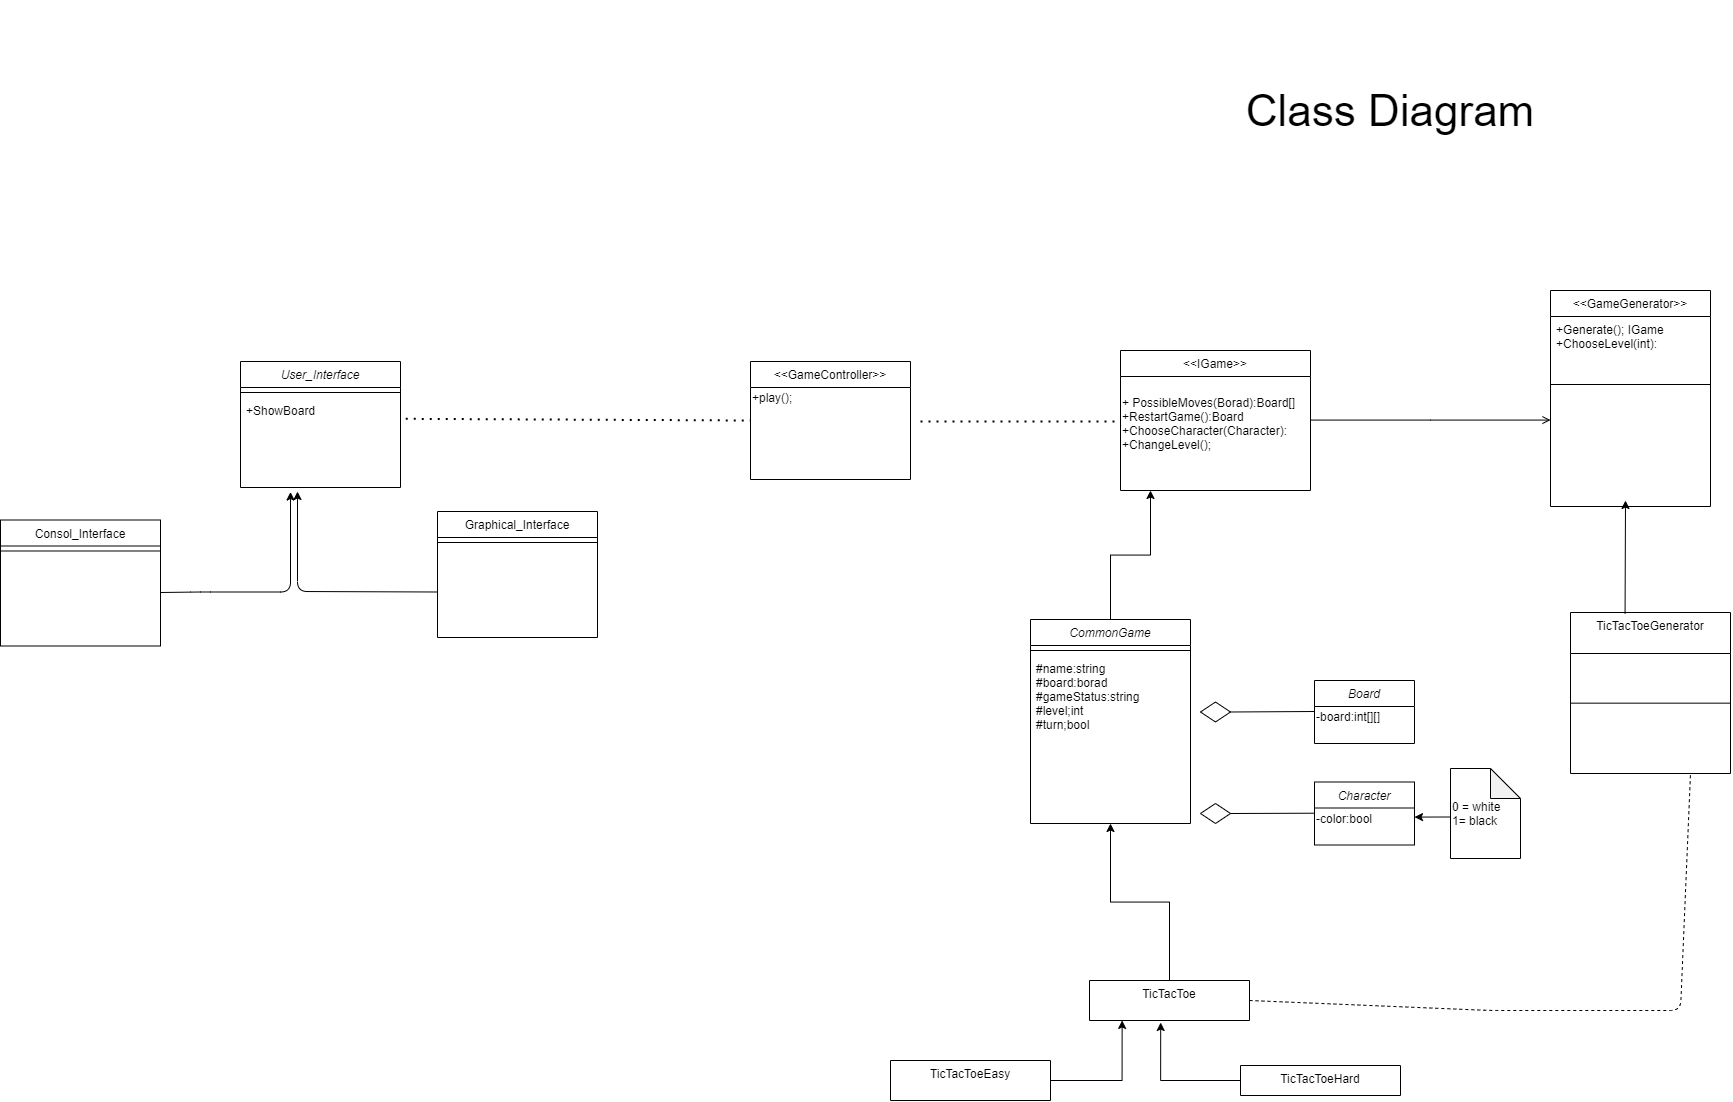

The diagram above was exported from draw.io. Its source (the exported page's mxGraphModel, read from the mxfile embedded in the PNG):
<mxGraphModel dx="3137" dy="829" grid="1" gridSize="10" guides="1" tooltips="1" connect="1" arrows="1" fold="1" page="1" pageScale="1" pageWidth="827" pageHeight="1169" math="0" shadow="0">
  <root>
    <mxCell id="WIyWlLk6GJQsqaUBKTNV-0" />
    <mxCell id="WIyWlLk6GJQsqaUBKTNV-1" parent="WIyWlLk6GJQsqaUBKTNV-0" />
    <mxCell id="zkfFHV4jXpPFQw0GAbJ--0" value="&lt;&lt;IGame&gt;&gt;" style="swimlane;fontStyle=0;align=center;verticalAlign=top;childLayout=stackLayout;horizontal=1;startSize=26;horizontalStack=0;resizeParent=1;resizeLast=0;collapsible=1;marginBottom=0;rounded=0;shadow=0;strokeWidth=1;" parent="WIyWlLk6GJQsqaUBKTNV-1" vertex="1">
      <mxGeometry x="-230" y="400" width="190" height="140" as="geometry">
        <mxRectangle x="230" y="140" width="160" height="26" as="alternateBounds" />
      </mxGeometry>
    </mxCell>
    <mxCell id="gMmwbxvkfooXgtyYqruA-8" value="+ PossibleMoves(Borad):Board[]&lt;br&gt;+RestartGame():Board&lt;br&gt;+ChooseCharacter(Character):&lt;br&gt;+ChangeLevel();&lt;br&gt;" style="text;html=1;strokeColor=none;fillColor=none;align=left;verticalAlign=middle;whiteSpace=wrap;rounded=0;fontFamily=Helvetica;" parent="zkfFHV4jXpPFQw0GAbJ--0" vertex="1">
      <mxGeometry y="26" width="190" height="94" as="geometry" />
    </mxCell>
    <mxCell id="YF9ADwHdoL6W4sEBmTi7-17" value="" style="endArrow=none;dashed=1;html=1;dashPattern=1 3;strokeWidth=2;" edge="1" parent="zkfFHV4jXpPFQw0GAbJ--0">
      <mxGeometry width="50" height="50" relative="1" as="geometry">
        <mxPoint x="-200" y="71" as="sourcePoint" />
        <mxPoint y="71" as="targetPoint" />
      </mxGeometry>
    </mxCell>
    <mxCell id="5RPive_Lzw3eWtHkZkac-25" style="edgeStyle=orthogonalEdgeStyle;rounded=0;orthogonalLoop=1;jettySize=auto;html=1;" parent="WIyWlLk6GJQsqaUBKTNV-1" source="zkfFHV4jXpPFQw0GAbJ--6" edge="1">
      <mxGeometry relative="1" as="geometry">
        <mxPoint x="-200" y="540" as="targetPoint" />
      </mxGeometry>
    </mxCell>
    <mxCell id="zkfFHV4jXpPFQw0GAbJ--6" value="CommonGame" style="swimlane;fontStyle=2;align=center;verticalAlign=top;childLayout=stackLayout;horizontal=1;startSize=26;horizontalStack=0;resizeParent=1;resizeLast=0;collapsible=1;marginBottom=0;rounded=0;shadow=0;strokeWidth=1;" parent="WIyWlLk6GJQsqaUBKTNV-1" vertex="1">
      <mxGeometry x="-320" y="669" width="160" height="204" as="geometry">
        <mxRectangle x="130" y="380" width="160" height="26" as="alternateBounds" />
      </mxGeometry>
    </mxCell>
    <mxCell id="zkfFHV4jXpPFQw0GAbJ--9" value="" style="line;html=1;strokeWidth=1;align=left;verticalAlign=middle;spacingTop=-1;spacingLeft=3;spacingRight=3;rotatable=0;labelPosition=right;points=[];portConstraint=eastwest;" parent="zkfFHV4jXpPFQw0GAbJ--6" vertex="1">
      <mxGeometry y="26" width="160" height="10" as="geometry" />
    </mxCell>
    <mxCell id="zkfFHV4jXpPFQw0GAbJ--10" value="#name:string&#10;#board:borad&#10;#gameStatus:string&#10;#level;int&#10;#turn;bool" style="text;align=left;verticalAlign=top;spacingLeft=4;spacingRight=4;overflow=hidden;rotatable=0;points=[[0,0.5],[1,0.5]];portConstraint=eastwest;fontStyle=0" parent="zkfFHV4jXpPFQw0GAbJ--6" vertex="1">
      <mxGeometry y="36" width="160" height="90" as="geometry" />
    </mxCell>
    <mxCell id="zkfFHV4jXpPFQw0GAbJ--17" value="&lt;&lt;GameGenerator&gt;&gt;" style="swimlane;fontStyle=0;align=center;verticalAlign=top;childLayout=stackLayout;horizontal=1;startSize=26;horizontalStack=0;resizeParent=1;resizeLast=0;collapsible=1;marginBottom=0;rounded=0;shadow=0;strokeWidth=1;" parent="WIyWlLk6GJQsqaUBKTNV-1" vertex="1">
      <mxGeometry x="200" y="340" width="160" height="216" as="geometry">
        <mxRectangle x="550" y="140" width="160" height="26" as="alternateBounds" />
      </mxGeometry>
    </mxCell>
    <mxCell id="zkfFHV4jXpPFQw0GAbJ--18" value="+Generate(); IGame&#10;+ChooseLevel(int):" style="text;align=left;verticalAlign=top;spacingLeft=4;spacingRight=4;overflow=hidden;rotatable=0;points=[[0,0.5],[1,0.5]];portConstraint=eastwest;" parent="zkfFHV4jXpPFQw0GAbJ--17" vertex="1">
      <mxGeometry y="26" width="160" height="44" as="geometry" />
    </mxCell>
    <mxCell id="zkfFHV4jXpPFQw0GAbJ--23" value="" style="line;html=1;strokeWidth=1;align=left;verticalAlign=middle;spacingTop=-1;spacingLeft=3;spacingRight=3;rotatable=0;labelPosition=right;points=[];portConstraint=eastwest;" parent="zkfFHV4jXpPFQw0GAbJ--17" vertex="1">
      <mxGeometry y="70" width="160" height="48" as="geometry" />
    </mxCell>
    <mxCell id="zkfFHV4jXpPFQw0GAbJ--26" value="" style="endArrow=open;shadow=0;strokeWidth=1;rounded=0;endFill=1;edgeStyle=elbowEdgeStyle;elbow=vertical;" parent="WIyWlLk6GJQsqaUBKTNV-1" source="zkfFHV4jXpPFQw0GAbJ--0" target="zkfFHV4jXpPFQw0GAbJ--17" edge="1">
      <mxGeometry x="0.5" y="41" relative="1" as="geometry">
        <mxPoint x="90" y="702" as="sourcePoint" />
        <mxPoint x="250" y="702" as="targetPoint" />
        <mxPoint x="-40" y="32" as="offset" />
      </mxGeometry>
    </mxCell>
    <mxCell id="gMmwbxvkfooXgtyYqruA-1" value="TicTacToeGenerator" style="swimlane;fontStyle=0;align=center;verticalAlign=top;childLayout=stackLayout;horizontal=1;startSize=41;horizontalStack=0;resizeParent=1;resizeLast=0;collapsible=1;marginBottom=0;rounded=0;shadow=0;strokeWidth=1;" parent="WIyWlLk6GJQsqaUBKTNV-1" vertex="1">
      <mxGeometry x="220" y="662" width="160" height="161" as="geometry">
        <mxRectangle x="550" y="140" width="160" height="26" as="alternateBounds" />
      </mxGeometry>
    </mxCell>
    <mxCell id="gMmwbxvkfooXgtyYqruA-5" value="" style="endArrow=none;html=1;fontFamily=Helvetica;" parent="gMmwbxvkfooXgtyYqruA-1" edge="1">
      <mxGeometry width="50" height="50" relative="1" as="geometry">
        <mxPoint y="90.66" as="sourcePoint" />
        <mxPoint x="160" y="90.66" as="targetPoint" />
      </mxGeometry>
    </mxCell>
    <mxCell id="gMmwbxvkfooXgtyYqruA-4" value="" style="endArrow=classic;html=1;fontFamily=Helvetica;exitX=0.341;exitY=0.008;exitDx=0;exitDy=0;exitPerimeter=0;" parent="WIyWlLk6GJQsqaUBKTNV-1" source="gMmwbxvkfooXgtyYqruA-1" edge="1">
      <mxGeometry width="50" height="50" relative="1" as="geometry">
        <mxPoint x="140" y="649" as="sourcePoint" />
        <mxPoint x="275" y="550" as="targetPoint" />
      </mxGeometry>
    </mxCell>
    <mxCell id="gMmwbxvkfooXgtyYqruA-9" value="Board" style="swimlane;fontStyle=2;align=center;verticalAlign=top;childLayout=stackLayout;horizontal=1;startSize=26;horizontalStack=0;resizeParent=1;resizeLast=0;collapsible=1;marginBottom=0;rounded=0;shadow=0;strokeWidth=1;" parent="WIyWlLk6GJQsqaUBKTNV-1" vertex="1">
      <mxGeometry x="-36" y="730" width="100" height="63" as="geometry">
        <mxRectangle x="230" y="140" width="160" height="26" as="alternateBounds" />
      </mxGeometry>
    </mxCell>
    <mxCell id="gMmwbxvkfooXgtyYqruA-11" value="-board:int[][]" style="text;html=1;strokeColor=none;fillColor=none;align=left;verticalAlign=middle;whiteSpace=wrap;rounded=0;fontFamily=Helvetica;" parent="gMmwbxvkfooXgtyYqruA-9" vertex="1">
      <mxGeometry y="26" width="100" height="20" as="geometry" />
    </mxCell>
    <mxCell id="gMmwbxvkfooXgtyYqruA-14" value="" style="rhombus;whiteSpace=wrap;html=1;fontFamily=Helvetica;align=left;" parent="WIyWlLk6GJQsqaUBKTNV-1" vertex="1">
      <mxGeometry x="-150" y="751.5" width="30" height="20" as="geometry" />
    </mxCell>
    <mxCell id="gMmwbxvkfooXgtyYqruA-17" value="" style="endArrow=none;html=1;fontFamily=Helvetica;entryX=0;entryY=0.25;entryDx=0;entryDy=0;exitX=1;exitY=0.5;exitDx=0;exitDy=0;" parent="WIyWlLk6GJQsqaUBKTNV-1" source="gMmwbxvkfooXgtyYqruA-14" target="gMmwbxvkfooXgtyYqruA-11" edge="1">
      <mxGeometry width="50" height="50" relative="1" as="geometry">
        <mxPoint x="-80" y="801.5" as="sourcePoint" />
        <mxPoint x="-30" y="751.5" as="targetPoint" />
      </mxGeometry>
    </mxCell>
    <mxCell id="gMmwbxvkfooXgtyYqruA-18" value="Character" style="swimlane;fontStyle=2;align=center;verticalAlign=top;childLayout=stackLayout;horizontal=1;startSize=26;horizontalStack=0;resizeParent=1;resizeLast=0;collapsible=1;marginBottom=0;rounded=0;shadow=0;strokeWidth=1;" parent="WIyWlLk6GJQsqaUBKTNV-1" vertex="1">
      <mxGeometry x="-36" y="831.5" width="100" height="63" as="geometry">
        <mxRectangle x="230" y="140" width="160" height="26" as="alternateBounds" />
      </mxGeometry>
    </mxCell>
    <mxCell id="gMmwbxvkfooXgtyYqruA-19" value="-color:bool" style="text;html=1;strokeColor=none;fillColor=none;align=left;verticalAlign=middle;whiteSpace=wrap;rounded=0;fontFamily=Helvetica;" parent="gMmwbxvkfooXgtyYqruA-18" vertex="1">
      <mxGeometry y="26" width="100" height="20" as="geometry" />
    </mxCell>
    <mxCell id="gMmwbxvkfooXgtyYqruA-20" value="" style="rhombus;whiteSpace=wrap;html=1;fontFamily=Helvetica;align=left;labelBorderColor=none;labelBackgroundColor=none;" parent="WIyWlLk6GJQsqaUBKTNV-1" vertex="1">
      <mxGeometry x="-150" y="853" width="30" height="20" as="geometry" />
    </mxCell>
    <mxCell id="gMmwbxvkfooXgtyYqruA-21" value="" style="endArrow=none;html=1;fontFamily=Helvetica;entryX=0;entryY=0.25;entryDx=0;entryDy=0;exitX=1;exitY=0.5;exitDx=0;exitDy=0;" parent="WIyWlLk6GJQsqaUBKTNV-1" source="gMmwbxvkfooXgtyYqruA-20" edge="1">
      <mxGeometry width="50" height="50" relative="1" as="geometry">
        <mxPoint x="-90" y="863.21" as="sourcePoint" />
        <mxPoint x="-36" y="862.71" as="targetPoint" />
      </mxGeometry>
    </mxCell>
    <mxCell id="gMmwbxvkfooXgtyYqruA-23" style="edgeStyle=orthogonalEdgeStyle;rounded=0;orthogonalLoop=1;jettySize=auto;html=1;entryX=1;entryY=0.5;entryDx=0;entryDy=0;fontFamily=Helvetica;" parent="WIyWlLk6GJQsqaUBKTNV-1" target="gMmwbxvkfooXgtyYqruA-19" edge="1">
      <mxGeometry relative="1" as="geometry">
        <mxPoint x="100" y="866.5" as="sourcePoint" />
      </mxGeometry>
    </mxCell>
    <mxCell id="gMmwbxvkfooXgtyYqruA-22" value="0 = white&lt;br&gt;1= black" style="shape=note;whiteSpace=wrap;html=1;backgroundOutline=1;darkOpacity=0.05;labelBackgroundColor=none;fontFamily=Helvetica;gradientColor=none;align=left;" parent="WIyWlLk6GJQsqaUBKTNV-1" vertex="1">
      <mxGeometry x="100" y="818" width="70" height="90" as="geometry" />
    </mxCell>
    <mxCell id="gMmwbxvkfooXgtyYqruA-27" style="edgeStyle=orthogonalEdgeStyle;rounded=0;orthogonalLoop=1;jettySize=auto;html=1;fontFamily=Helvetica;entryX=0.5;entryY=1;entryDx=0;entryDy=0;" parent="WIyWlLk6GJQsqaUBKTNV-1" source="gMmwbxvkfooXgtyYqruA-25" target="zkfFHV4jXpPFQw0GAbJ--6" edge="1">
      <mxGeometry relative="1" as="geometry">
        <mxPoint x="-245" y="990" as="targetPoint" />
      </mxGeometry>
    </mxCell>
    <mxCell id="gMmwbxvkfooXgtyYqruA-25" value="TicTacToe" style="swimlane;fontStyle=0;align=center;verticalAlign=top;childLayout=stackLayout;horizontal=1;startSize=41;horizontalStack=0;resizeParent=1;resizeLast=0;collapsible=1;marginBottom=0;rounded=0;shadow=0;strokeWidth=1;" parent="WIyWlLk6GJQsqaUBKTNV-1" vertex="1">
      <mxGeometry x="-261" y="1030" width="160" height="40" as="geometry">
        <mxRectangle x="550" y="140" width="160" height="26" as="alternateBounds" />
      </mxGeometry>
    </mxCell>
    <mxCell id="gMmwbxvkfooXgtyYqruA-32" style="edgeStyle=orthogonalEdgeStyle;rounded=0;orthogonalLoop=1;jettySize=auto;html=1;fontFamily=Helvetica;entryX=0.204;entryY=0.998;entryDx=0;entryDy=0;entryPerimeter=0;" parent="WIyWlLk6GJQsqaUBKTNV-1" source="gMmwbxvkfooXgtyYqruA-28" target="gMmwbxvkfooXgtyYqruA-25" edge="1">
      <mxGeometry relative="1" as="geometry">
        <mxPoint x="-225" y="1190" as="targetPoint" />
      </mxGeometry>
    </mxCell>
    <mxCell id="gMmwbxvkfooXgtyYqruA-28" value="TicTacToeEasy" style="swimlane;fontStyle=0;align=center;verticalAlign=top;childLayout=stackLayout;horizontal=1;startSize=41;horizontalStack=0;resizeParent=1;resizeLast=0;collapsible=1;marginBottom=0;rounded=0;shadow=0;strokeWidth=1;" parent="WIyWlLk6GJQsqaUBKTNV-1" vertex="1">
      <mxGeometry x="-460" y="1110" width="160" height="40" as="geometry">
        <mxRectangle x="550" y="140" width="160" height="26" as="alternateBounds" />
      </mxGeometry>
    </mxCell>
    <mxCell id="gMmwbxvkfooXgtyYqruA-36" style="edgeStyle=orthogonalEdgeStyle;rounded=0;orthogonalLoop=1;jettySize=auto;html=1;entryX=0.445;entryY=1.05;entryDx=0;entryDy=0;entryPerimeter=0;fontFamily=Helvetica;" parent="WIyWlLk6GJQsqaUBKTNV-1" target="gMmwbxvkfooXgtyYqruA-25" edge="1">
      <mxGeometry relative="1" as="geometry">
        <Array as="points">
          <mxPoint x="-190" y="1130" />
        </Array>
        <mxPoint x="-105" y="1130.0000000000002" as="sourcePoint" />
      </mxGeometry>
    </mxCell>
    <mxCell id="gMmwbxvkfooXgtyYqruA-30" value="TicTacToeHard" style="swimlane;fontStyle=0;align=center;verticalAlign=top;childLayout=stackLayout;horizontal=1;startSize=41;horizontalStack=0;resizeParent=1;resizeLast=0;collapsible=1;marginBottom=0;rounded=0;shadow=0;strokeWidth=1;" parent="WIyWlLk6GJQsqaUBKTNV-1" vertex="1">
      <mxGeometry x="-110" y="1115" width="160" height="30" as="geometry">
        <mxRectangle x="550" y="140" width="160" height="26" as="alternateBounds" />
      </mxGeometry>
    </mxCell>
    <mxCell id="PGrvf8bG-BQ8gJjKccUH-1" value="" style="endArrow=none;dashed=1;html=1;entryX=0.75;entryY=1;entryDx=0;entryDy=0;exitX=1;exitY=0.5;exitDx=0;exitDy=0;" parent="WIyWlLk6GJQsqaUBKTNV-1" target="gMmwbxvkfooXgtyYqruA-1" edge="1" source="gMmwbxvkfooXgtyYqruA-25">
      <mxGeometry width="50" height="50" relative="1" as="geometry">
        <mxPoint x="-70" y="1190" as="sourcePoint" />
        <mxPoint x="360" y="950" as="targetPoint" />
        <Array as="points">
          <mxPoint x="140" y="1060" />
          <mxPoint x="330" y="1060" />
        </Array>
      </mxGeometry>
    </mxCell>
    <mxCell id="DvlPueOpjwE_Oc261Zjb-0" value="&lt;font style=&quot;font-size: 44px&quot;&gt;Class Diagram&lt;br&gt;&lt;/font&gt;" style="text;html=1;strokeColor=none;fillColor=none;align=center;verticalAlign=middle;whiteSpace=wrap;rounded=0;" parent="WIyWlLk6GJQsqaUBKTNV-1" vertex="1">
      <mxGeometry x="-290" y="50" width="660" height="220" as="geometry" />
    </mxCell>
    <mxCell id="YF9ADwHdoL6W4sEBmTi7-0" value="&lt;&lt;GameController&gt;&gt;" style="swimlane;fontStyle=0;align=center;verticalAlign=top;childLayout=stackLayout;horizontal=1;startSize=26;horizontalStack=0;resizeParent=1;resizeLast=0;collapsible=1;marginBottom=0;rounded=0;shadow=0;strokeWidth=1;" vertex="1" parent="WIyWlLk6GJQsqaUBKTNV-1">
      <mxGeometry x="-600" y="411" width="160" height="118" as="geometry">
        <mxRectangle x="550" y="140" width="160" height="26" as="alternateBounds" />
      </mxGeometry>
    </mxCell>
    <mxCell id="YF9ADwHdoL6W4sEBmTi7-1" value="+play();" style="text;html=1;align=left;verticalAlign=middle;resizable=0;points=[];autosize=1;strokeColor=none;" vertex="1" parent="YF9ADwHdoL6W4sEBmTi7-0">
      <mxGeometry y="26" width="160" height="20" as="geometry" />
    </mxCell>
    <mxCell id="YF9ADwHdoL6W4sEBmTi7-3" value="User_Interface" style="swimlane;fontStyle=2;align=center;verticalAlign=top;childLayout=stackLayout;horizontal=1;startSize=26;horizontalStack=0;resizeParent=1;resizeLast=0;collapsible=1;marginBottom=0;rounded=0;shadow=0;strokeWidth=1;" vertex="1" parent="WIyWlLk6GJQsqaUBKTNV-1">
      <mxGeometry x="-1110" y="411" width="160" height="126" as="geometry">
        <mxRectangle x="130" y="380" width="160" height="26" as="alternateBounds" />
      </mxGeometry>
    </mxCell>
    <mxCell id="YF9ADwHdoL6W4sEBmTi7-4" value="" style="line;html=1;strokeWidth=1;align=left;verticalAlign=middle;spacingTop=-1;spacingLeft=3;spacingRight=3;rotatable=0;labelPosition=right;points=[];portConstraint=eastwest;" vertex="1" parent="YF9ADwHdoL6W4sEBmTi7-3">
      <mxGeometry y="26" width="160" height="10" as="geometry" />
    </mxCell>
    <mxCell id="YF9ADwHdoL6W4sEBmTi7-5" value="+ShowBoard" style="text;align=left;verticalAlign=top;spacingLeft=4;spacingRight=4;overflow=hidden;rotatable=0;points=[[0,0.5],[1,0.5]];portConstraint=eastwest;fontStyle=0" vertex="1" parent="YF9ADwHdoL6W4sEBmTi7-3">
      <mxGeometry y="36" width="160" height="90" as="geometry" />
    </mxCell>
    <mxCell id="YF9ADwHdoL6W4sEBmTi7-6" value="Consol_Interface" style="swimlane;fontStyle=0;align=center;verticalAlign=top;childLayout=stackLayout;horizontal=1;startSize=26;horizontalStack=0;resizeParent=1;resizeLast=0;collapsible=1;marginBottom=0;rounded=0;shadow=0;strokeWidth=1;" vertex="1" parent="WIyWlLk6GJQsqaUBKTNV-1">
      <mxGeometry x="-1350" y="569.5" width="160" height="126" as="geometry">
        <mxRectangle x="130" y="380" width="160" height="26" as="alternateBounds" />
      </mxGeometry>
    </mxCell>
    <mxCell id="YF9ADwHdoL6W4sEBmTi7-7" value="" style="line;html=1;strokeWidth=1;align=left;verticalAlign=middle;spacingTop=-1;spacingLeft=3;spacingRight=3;rotatable=0;labelPosition=right;points=[];portConstraint=eastwest;" vertex="1" parent="YF9ADwHdoL6W4sEBmTi7-6">
      <mxGeometry y="26" width="160" height="10" as="geometry" />
    </mxCell>
    <mxCell id="YF9ADwHdoL6W4sEBmTi7-9" value="Graphical_Interface" style="swimlane;fontStyle=0;align=center;verticalAlign=top;childLayout=stackLayout;horizontal=1;startSize=26;horizontalStack=0;resizeParent=1;resizeLast=0;collapsible=1;marginBottom=0;rounded=0;shadow=0;strokeWidth=1;" vertex="1" parent="WIyWlLk6GJQsqaUBKTNV-1">
      <mxGeometry x="-913" y="561" width="160" height="126" as="geometry">
        <mxRectangle x="130" y="380" width="160" height="26" as="alternateBounds" />
      </mxGeometry>
    </mxCell>
    <mxCell id="YF9ADwHdoL6W4sEBmTi7-10" value="" style="line;html=1;strokeWidth=1;align=left;verticalAlign=middle;spacingTop=-1;spacingLeft=3;spacingRight=3;rotatable=0;labelPosition=right;points=[];portConstraint=eastwest;" vertex="1" parent="YF9ADwHdoL6W4sEBmTi7-9">
      <mxGeometry y="26" width="160" height="10" as="geometry" />
    </mxCell>
    <mxCell id="YF9ADwHdoL6W4sEBmTi7-12" value="" style="endArrow=classic;html=1;" edge="1" parent="WIyWlLk6GJQsqaUBKTNV-1">
      <mxGeometry width="50" height="50" relative="1" as="geometry">
        <mxPoint x="-1190" y="642" as="sourcePoint" />
        <mxPoint x="-1060" y="541.5" as="targetPoint" />
        <Array as="points">
          <mxPoint x="-1150" y="641.5" />
          <mxPoint x="-1060" y="641.5" />
        </Array>
      </mxGeometry>
    </mxCell>
    <mxCell id="YF9ADwHdoL6W4sEBmTi7-13" value="" style="endArrow=classic;html=1;" edge="1" parent="WIyWlLk6GJQsqaUBKTNV-1">
      <mxGeometry width="50" height="50" relative="1" as="geometry">
        <mxPoint x="-913" y="641.5" as="sourcePoint" />
        <mxPoint x="-1053" y="541" as="targetPoint" />
        <Array as="points">
          <mxPoint x="-1053" y="641" />
        </Array>
      </mxGeometry>
    </mxCell>
    <mxCell id="YF9ADwHdoL6W4sEBmTi7-16" value="" style="endArrow=none;dashed=1;html=1;dashPattern=1 3;strokeWidth=2;entryX=0;entryY=0.5;entryDx=0;entryDy=0;exitX=1.033;exitY=0.237;exitDx=0;exitDy=0;exitPerimeter=0;" edge="1" parent="WIyWlLk6GJQsqaUBKTNV-1" source="YF9ADwHdoL6W4sEBmTi7-5" target="YF9ADwHdoL6W4sEBmTi7-0">
      <mxGeometry width="50" height="50" relative="1" as="geometry">
        <mxPoint x="-827" y="490" as="sourcePoint" />
        <mxPoint x="-777" y="440" as="targetPoint" />
      </mxGeometry>
    </mxCell>
  </root>
</mxGraphModel>